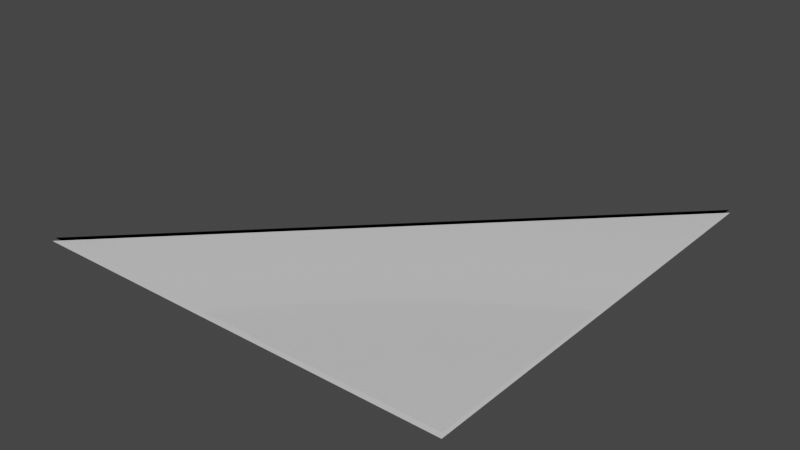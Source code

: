 # Source: resource_paths.test.blend  (saved by Blender 2.80.75; exported with 4.5.12 LTS)
import bpy
from mathutils import Matrix  # noqa: F401  (used for matrix-valued properties, if any)

bpy.ops.wm.read_factory_settings(use_empty=True)
scene = bpy.context.scene
scene.name = 'Scene_v1200'

# ---- collections
col_resource_paths_cases_1_4 = bpy.data.collections.new('resource_paths_cases_1_4'); scene.collection.children.link(col_resource_paths_cases_1_4)
col_resource_paths_cases_5_and_10 = bpy.data.collections.new('resource_paths_cases_5_and_10'); scene.collection.children.link(col_resource_paths_cases_5_and_10)
col_errors_6_7 = bpy.data.collections.new('errors_6_7'); scene.collection.children.link(col_errors_6_7)

# ---- materials (node trees are filled in below, after node groups)
mat_material = bpy.data.materials.new('Material')
mat_material.alpha_threshold = 0.0
mat_material.use_transparent_shadow = False
mat_material.line_color = (0.0, 0.0, 0.0, 1.0)

# ---- material node trees
mat_material.use_nodes = True; mat_material.node_tree.nodes.clear()
_N = mat_material.node_tree.nodes; _L = mat_material.node_tree.links
n0 = _N.new('ShaderNodeOutputMaterial'); n0.name = 'Material Output'; n0.location = (300, 300)
n1 = _N.new('ShaderNodeBsdfPrincipled'); n1.name = 'Principled BSDF'; n1.location = (10, 300)
n1.distribution = 'GGX'
n1.subsurface_method = 'BURLEY'
n1.inputs[2].default_value = 0.4
n1.inputs[3].default_value = 1.45
n1.inputs[27].default_value = (0.0, 0.0, 0.0, 1.0)
n1.inputs[28].default_value = 1.0
_L.new(n1.outputs[0], n0.inputs[0])
n0.is_active_output = True

# ---- world
world_world = bpy.data.worlds.new('World'); scene.world = world_world
world_world.use_nodes = True; world_world.node_tree.nodes.clear()
_N = world_world.node_tree.nodes; _L = world_world.node_tree.links
n0 = _N.new('ShaderNodeOutputWorld'); n0.name = 'World Output'; n0.location = (300, 300)
n1 = _N.new('ShaderNodeBackground'); n1.name = 'Background'; n1.location = (10, 300)
n1.inputs[0].default_value = (0.05088, 0.05088, 0.05088, 1.0)
_L.new(n1.outputs[0], n0.inputs[0])
n0.is_active_output = True
world_world.color = (0.05088, 0.05088, 0.05088)
world_world.use_sun_shadow = False
world_world.sun_shadow_jitter_overblur = 0.0

# ---- meshes
me_cube = bpy.data.meshes.new('Cube')
me_cube.from_pydata([(1.0, 1.0, 0.0), (1.0, -1.0, 0.0), (-1.0, -1.0, 0.0)], [], [(2, 0, 1)])
_uv = me_cube.uv_layers.new(name='UVMap')
_uv.uv.foreach_set('vector', [0.375, 1.0, 0.625, 0.75, 0.625, 1.0])
me_cube.materials.append(mat_material)
me_cube.use_remesh_preserve_volume = False
me_cube.use_remesh_preserve_attributes = False
me_cube.use_mirror_vertex_groups = False
me_cube.update()
me_cube_001 = bpy.data.meshes.new('Cube.001')
me_cube_001.from_pydata([(1.0, 1.0, 0.0), (1.0, -1.0, 0.0), (-1.0, -1.0, 0.0)], [], [(2, 0, 1)])
_uv = me_cube_001.uv_layers.new(name='UVMap')
_uv.uv.foreach_set('vector', [0.375, 1.0, 0.625, 0.75, 0.625, 1.0])
me_cube_001.materials.append(mat_material)
me_cube_001.use_remesh_preserve_volume = False
me_cube_001.use_remesh_preserve_attributes = False
me_cube_001.use_mirror_vertex_groups = False
me_cube_001.update()
me_cube_003 = bpy.data.meshes.new('Cube.003')
me_cube_003.from_pydata([(1.0, 1.0, 0.0), (1.0, -1.0, 0.0), (-1.0, -1.0, 0.0)], [], [(2, 0, 1)])
_uv = me_cube_003.uv_layers.new(name='UVMap')
_uv.uv.foreach_set('vector', [0.375, 1.0, 0.625, 0.75, 0.625, 1.0])
me_cube_003.materials.append(mat_material)
me_cube_003.use_remesh_preserve_volume = False
me_cube_003.use_remesh_preserve_attributes = False
me_cube_003.use_mirror_vertex_groups = False
me_cube_003.update()

# ---- objects
ob_plane = bpy.data.objects.new('Plane', me_cube)
ob_plane_001 = bpy.data.objects.new('Plane.001', me_cube_001)
ob_plane_003 = bpy.data.objects.new('Plane.003', me_cube_003)

# ---- transforms, parenting, visibility, modifiers, constraints
ob_plane.location = (0.0, 0.0, 0.0)
ob_plane.lock_rotations_4d = False
ob_plane.empty_display_type = 'ARROWS'
ob_plane.lineart.crease_threshold = 0.0
ob_plane_001.location = (0.0, 0.0, 0.0)
ob_plane_001.lock_rotations_4d = False
ob_plane_001.empty_display_type = 'ARROWS'
ob_plane_001.lineart.crease_threshold = 0.0
ob_plane_003.location = (0.01535, -0.02396, 1.358e-09)
ob_plane_003.lock_rotations_4d = False
ob_plane_003.empty_display_type = 'ARROWS'
ob_plane_003.lineart.crease_threshold = 0.0

# ---- collection membership
col_resource_paths_cases_1_4.objects.link(ob_plane)
col_resource_paths_cases_5_and_10.objects.link(ob_plane_001)
col_errors_6_7.objects.link(ob_plane_003)

# ---- scene / render settings (as saved in the file)
scene.frame_start = 1; scene.frame_end = 250; scene.frame_set(1)
scene.render.engine = 'BLENDER_EEVEE_NEXT'
scene.cycles.use_denoising = False
scene.cycles.samples = 128
scene.cycles.sampling_pattern = 'TABULATED_SOBOL'
scene.cycles.use_adaptive_sampling = False
scene.cycles.use_light_tree = False
scene.view_settings.view_transform = 'Filmic'
bpy.context.view_layer.update()

# ---- added for rendering (the .blend has no active camera and no usable light): camera, sun
cam_auto = bpy.data.cameras.new('AutoCamera')
cam_auto.lens = 50.0
cam_auto.sensor_width = 36.0
cam_auto.clip_end = 1000.0
ob_auto_camera = bpy.data.objects.new('AutoCamera', cam_auto)
scene.collection.objects.link(ob_auto_camera)
ob_auto_camera.location = (2.65034, -3.18317, 2.11413)
ob_auto_camera.rotation_euler = (1.09748, -7.21219e-08, 0.694738)
scene.camera = ob_auto_camera
light_auto_sun = bpy.data.lights.new('AutoSun', 'SUN')
light_auto_sun.energy = 3.0
light_auto_sun.angle = 0.0523599
ob_auto_sun = bpy.data.objects.new('AutoSun', light_auto_sun)
scene.collection.objects.link(ob_auto_sun)
ob_auto_sun.rotation_euler = (0.872665, 0.174533, 0.523599)
bpy.context.view_layer.update()
